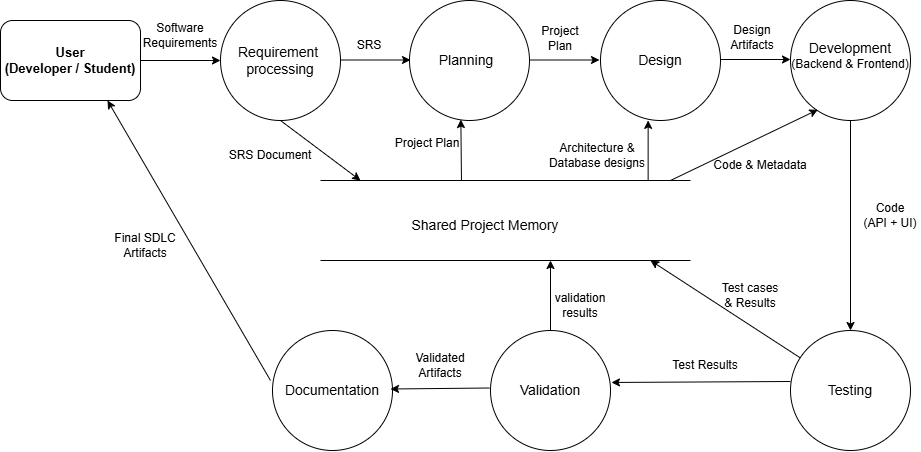

The diagram above was exported from draw.io. Its source (the exported page's mxGraphModel, read from the mxfile embedded in the PNG):
<mxGraphModel dx="1172" dy="678" grid="1" gridSize="10" guides="1" tooltips="1" connect="1" arrows="1" fold="1" page="1" pageScale="1" pageWidth="850" pageHeight="1100" math="0" shadow="0">
  <root>
    <mxCell id="0" />
    <mxCell id="1" parent="0" />
    <mxCell id="2" parent="1" style="ellipse;whiteSpace=wrap;html=1;shapeInside=1;aspect=fixed;" value="" vertex="1">
      <mxGeometry height="120" width="120" x="260" y="180" as="geometry" />
    </mxCell>
    <mxCell id="3" parent="1" style="ellipse;whiteSpace=wrap;html=1;shapeInside=1;aspect=fixed;" value="" vertex="1">
      <mxGeometry height="120" width="120" x="449" y="180" as="geometry" />
    </mxCell>
    <mxCell id="4" parent="1" style="ellipse;whiteSpace=wrap;html=1;shapeInside=1;aspect=fixed;" value="" vertex="1">
      <mxGeometry height="120" width="120" x="640" y="180" as="geometry" />
    </mxCell>
    <mxCell id="5" parent="1" style="ellipse;whiteSpace=wrap;html=1;shapeInside=1;aspect=fixed;" value="" vertex="1">
      <mxGeometry height="120" width="120" x="830" y="180" as="geometry" />
    </mxCell>
    <mxCell id="6" parent="1" style="ellipse;whiteSpace=wrap;html=1;shapeInside=1;aspect=fixed;" value="" vertex="1">
      <mxGeometry height="120" width="120" x="830" y="510" as="geometry" />
    </mxCell>
    <mxCell id="7" parent="1" style="ellipse;whiteSpace=wrap;html=1;shapeInside=1;aspect=fixed;" value="" vertex="1">
      <mxGeometry height="120" width="120" x="530" y="510" as="geometry" />
    </mxCell>
    <mxCell id="8" parent="1" style="ellipse;whiteSpace=wrap;html=1;shapeInside=1;aspect=fixed;" value="" vertex="1">
      <mxGeometry height="120" width="120" x="312" y="510" as="geometry" />
    </mxCell>
    <mxCell id="9" parent="1" style="rounded=1;whiteSpace=wrap;html=1;roundedPerimeter=1;" value="&lt;b&gt;&lt;font style=&quot;font-size: 13px;&quot;&gt;User&lt;/font&gt;&lt;/b&gt;&lt;div&gt;&lt;b&gt;&lt;font style=&quot;font-size: 13px;&quot;&gt;(Developer / Student)&lt;/font&gt;&lt;/b&gt;&lt;/div&gt;" vertex="1">
      <mxGeometry height="80" width="140" x="40" y="200" as="geometry" />
    </mxCell>
    <mxCell id="10" parent="1" style="text;html=1;whiteSpace=wrap;strokeColor=none;fillColor=none;align=center;verticalAlign=middle;rounded=0;" value="&lt;font style=&quot;font-size: 14px;&quot;&gt;Requirement&amp;nbsp;&lt;/font&gt;&lt;div&gt;&lt;span style=&quot;font-size: 14px;&quot;&gt;processing&lt;/span&gt;&lt;/div&gt;" vertex="1">
      <mxGeometry height="30" width="60" x="290" y="225" as="geometry" />
    </mxCell>
    <mxCell id="11" parent="1" style="text;html=1;whiteSpace=wrap;strokeColor=none;fillColor=none;align=center;verticalAlign=middle;rounded=0;" value="&lt;font style=&quot;font-size: 14px;&quot;&gt;Planning&lt;/font&gt;" vertex="1">
      <mxGeometry height="30" width="60" x="476" y="225" as="geometry" />
    </mxCell>
    <mxCell id="12" parent="1" style="text;html=1;whiteSpace=wrap;strokeColor=none;fillColor=none;align=center;verticalAlign=middle;rounded=0;" value="&lt;font style=&quot;font-size: 14px;&quot;&gt;Design&lt;/font&gt;" vertex="1">
      <mxGeometry height="30" width="60" x="670" y="225" as="geometry" />
    </mxCell>
    <mxCell id="13" parent="1" style="text;html=1;whiteSpace=wrap;strokeColor=none;fillColor=none;align=center;verticalAlign=middle;rounded=0;" value="&lt;font style=&quot;font-size: 14px;&quot;&gt;Development&lt;/font&gt;&lt;div&gt;(Backend &amp;amp; Frontend)&lt;/div&gt;" vertex="1">
      <mxGeometry height="30" width="140" x="820" y="220" as="geometry" />
    </mxCell>
    <mxCell id="14" edge="1" parent="1" style="endArrow=none;html=1;rounded=0;" value="">
      <mxGeometry height="50" relative="1" width="50" as="geometry">
        <mxPoint x="360" y="360" as="sourcePoint" />
        <mxPoint x="730" y="360" as="targetPoint" />
      </mxGeometry>
    </mxCell>
    <mxCell id="15" edge="1" parent="1" style="endArrow=none;html=1;rounded=0;" value="">
      <mxGeometry height="50" relative="1" width="50" as="geometry">
        <mxPoint x="360" y="440" as="sourcePoint" />
        <mxPoint x="730" y="440" as="targetPoint" />
      </mxGeometry>
    </mxCell>
    <mxCell id="16" parent="1" style="text;html=1;whiteSpace=wrap;strokeColor=none;fillColor=none;align=center;verticalAlign=middle;rounded=0;" value="&lt;font style=&quot;font-size: 14px;&quot;&gt;Testing&lt;/font&gt;" vertex="1">
      <mxGeometry height="30" width="60" x="860" y="555" as="geometry" />
    </mxCell>
    <mxCell id="17" parent="1" style="text;html=1;whiteSpace=wrap;strokeColor=none;fillColor=none;align=center;verticalAlign=middle;rounded=0;" value="&lt;font style=&quot;font-size: 14px;&quot;&gt;Validation&lt;/font&gt;" vertex="1">
      <mxGeometry height="30" width="60" x="560" y="555" as="geometry" />
    </mxCell>
    <mxCell id="18" parent="1" style="text;html=1;whiteSpace=wrap;strokeColor=none;fillColor=none;align=center;verticalAlign=middle;rounded=0;" value="&lt;font style=&quot;font-size: 14px;&quot;&gt;Documentation&lt;/font&gt;" vertex="1">
      <mxGeometry height="30" width="60" x="342" y="555" as="geometry" />
    </mxCell>
    <mxCell id="19" edge="1" parent="1" source="9" style="endArrow=classic;html=1;rounded=0;exitX=1;exitY=0.5;exitDx=0;exitDy=0;entryX=0;entryY=0.5;entryDx=0;entryDy=0;" target="2" value="">
      <mxGeometry height="50" relative="1" width="50" as="geometry">
        <mxPoint x="510" y="400" as="sourcePoint" />
        <mxPoint x="560" y="350" as="targetPoint" />
      </mxGeometry>
    </mxCell>
    <mxCell id="20" edge="1" parent="1" style="endArrow=classic;html=1;rounded=0;exitX=1;exitY=0.5;exitDx=0;exitDy=0;entryX=0;entryY=0.5;entryDx=0;entryDy=0;" value="">
      <mxGeometry height="50" relative="1" width="50" as="geometry">
        <mxPoint x="380" y="239.5" as="sourcePoint" />
        <mxPoint x="450" y="239.5" as="targetPoint" />
      </mxGeometry>
    </mxCell>
    <mxCell id="21" edge="1" parent="1" style="endArrow=classic;html=1;rounded=0;exitX=1;exitY=0.5;exitDx=0;exitDy=0;entryX=0;entryY=0.5;entryDx=0;entryDy=0;" value="">
      <mxGeometry height="50" relative="1" width="50" as="geometry">
        <mxPoint x="569" y="239.5" as="sourcePoint" />
        <mxPoint x="639" y="239.5" as="targetPoint" />
      </mxGeometry>
    </mxCell>
    <mxCell id="22" edge="1" parent="1" style="endArrow=classic;html=1;rounded=0;exitX=1;exitY=0.5;exitDx=0;exitDy=0;entryX=0;entryY=0.5;entryDx=0;entryDy=0;" value="">
      <mxGeometry height="50" relative="1" width="50" as="geometry">
        <mxPoint x="760" y="239" as="sourcePoint" />
        <mxPoint x="830" y="239" as="targetPoint" />
      </mxGeometry>
    </mxCell>
    <mxCell id="23" edge="1" parent="1" source="6" style="endArrow=classic;html=1;rounded=0;exitX=0;exitY=0.425;exitDx=0;exitDy=0;entryX=1.008;entryY=0.433;entryDx=0;entryDy=0;entryPerimeter=0;exitPerimeter=0;" target="7" value="">
      <mxGeometry height="50" relative="1" width="50" as="geometry">
        <mxPoint x="730" y="500" as="sourcePoint" />
        <mxPoint x="800" y="500" as="targetPoint" />
      </mxGeometry>
    </mxCell>
    <mxCell id="24" edge="1" parent="1" style="endArrow=classic;html=1;rounded=0;exitX=0;exitY=0.425;exitDx=0;exitDy=0;entryX=1.008;entryY=0.433;entryDx=0;entryDy=0;entryPerimeter=0;exitPerimeter=0;" value="">
      <mxGeometry height="50" relative="1" width="50" as="geometry">
        <mxPoint x="529" y="567.5" as="sourcePoint" />
        <mxPoint x="430" y="568.5" as="targetPoint" />
      </mxGeometry>
    </mxCell>
    <mxCell id="25" edge="1" parent="1" source="5" style="endArrow=classic;html=1;rounded=0;exitX=0.5;exitY=1;exitDx=0;exitDy=0;entryX=0.5;entryY=0;entryDx=0;entryDy=0;" target="6" value="">
      <mxGeometry height="50" relative="1" width="50" as="geometry">
        <mxPoint x="999" y="360" as="sourcePoint" />
        <mxPoint x="900" y="361" as="targetPoint" />
      </mxGeometry>
    </mxCell>
    <mxCell id="26" edge="1" parent="1" source="2" style="endArrow=classic;html=1;rounded=0;exitX=0.5;exitY=1;exitDx=0;exitDy=0;" value="">
      <mxGeometry height="50" relative="1" width="50" as="geometry">
        <mxPoint x="349" y="380" as="sourcePoint" />
        <mxPoint x="400" y="360" as="targetPoint" />
      </mxGeometry>
    </mxCell>
    <mxCell id="27" edge="1" parent="1" style="endArrow=classic;html=1;rounded=0;entryX=0.428;entryY=0.992;entryDx=0;entryDy=0;entryPerimeter=0;" target="3" value="">
      <mxGeometry height="50" relative="1" width="50" as="geometry">
        <mxPoint x="500.96" y="360" as="sourcePoint" />
        <mxPoint x="480" y="321" as="targetPoint" />
      </mxGeometry>
    </mxCell>
    <mxCell id="28" edge="1" parent="1" style="endArrow=classic;html=1;rounded=0;entryX=0.397;entryY=0.999;entryDx=0;entryDy=0;entryPerimeter=0;" target="4" value="">
      <mxGeometry height="50" relative="1" width="50" as="geometry">
        <mxPoint x="687.64" y="360" as="sourcePoint" />
        <mxPoint x="690" y="381" as="targetPoint" />
      </mxGeometry>
    </mxCell>
    <mxCell id="29" edge="1" parent="1" style="endArrow=classic;html=1;rounded=0;entryX=0.228;entryY=0.91;entryDx=0;entryDy=0;entryPerimeter=0;" target="5" value="">
      <mxGeometry height="50" relative="1" width="50" as="geometry">
        <mxPoint x="710" y="360" as="sourcePoint" />
        <mxPoint x="720" y="441" as="targetPoint" />
      </mxGeometry>
    </mxCell>
    <mxCell id="30" edge="1" parent="1" source="7" style="endArrow=classic;html=1;rounded=0;exitX=0.5;exitY=0;exitDx=0;exitDy=0;" value="">
      <mxGeometry height="50" relative="1" width="50" as="geometry">
        <mxPoint x="490" y="470" as="sourcePoint" />
        <mxPoint x="590" y="440" as="targetPoint" />
      </mxGeometry>
    </mxCell>
    <mxCell id="31" edge="1" parent="1" style="endArrow=classic;html=1;rounded=0;entryX=0.788;entryY=1.045;entryDx=0;entryDy=0;" target="9" value="">
      <mxGeometry height="50" relative="1" width="50" as="geometry">
        <mxPoint x="310" y="560" as="sourcePoint" />
        <mxPoint x="280" y="601" as="targetPoint" />
      </mxGeometry>
    </mxCell>
    <mxCell id="32" parent="1" style="text;html=1;whiteSpace=wrap;strokeColor=none;fillColor=none;align=center;verticalAlign=middle;rounded=0;" value="&lt;font style=&quot;font-size: 14px;&quot;&gt;Shared Project Memory&lt;/font&gt;" vertex="1">
      <mxGeometry height="30" width="230" x="410" y="390" as="geometry" />
    </mxCell>
    <mxCell id="33" parent="1" style="text;html=1;whiteSpace=wrap;strokeColor=none;fillColor=none;align=center;verticalAlign=middle;rounded=0;" value="Software&lt;div&gt;Requirements&lt;/div&gt;" vertex="1">
      <mxGeometry height="30" width="60" x="190" y="200" as="geometry" />
    </mxCell>
    <mxCell id="34" parent="1" style="text;html=1;whiteSpace=wrap;strokeColor=none;fillColor=none;align=center;verticalAlign=middle;rounded=0;" value="SRS&lt;span style=&quot;white-space: pre;&quot;&gt;&#09;&lt;/span&gt;" vertex="1">
      <mxGeometry height="30" width="60" x="380" y="210" as="geometry" />
    </mxCell>
    <mxCell id="35" parent="1" style="text;html=1;whiteSpace=wrap;strokeColor=none;fillColor=none;align=center;verticalAlign=middle;rounded=0;" value="Project&lt;div&gt;Plan&lt;/div&gt;" vertex="1">
      <mxGeometry height="30" width="60" x="570" y="203" as="geometry" />
    </mxCell>
    <mxCell id="36" parent="1" style="text;html=1;whiteSpace=wrap;strokeColor=none;fillColor=none;align=center;verticalAlign=middle;rounded=0;" value="Design&lt;div&gt;Artifacts&lt;/div&gt;" vertex="1">
      <mxGeometry height="30" width="60" x="762" y="202" as="geometry" />
    </mxCell>
    <mxCell id="37" parent="1" style="text;html=1;whiteSpace=wrap;strokeColor=none;fillColor=none;align=center;verticalAlign=middle;rounded=0;" value="Code&lt;div&gt;(API + UI)&lt;/div&gt;" vertex="1">
      <mxGeometry height="30" width="60" x="900" y="380" as="geometry" />
    </mxCell>
    <mxCell id="38" parent="1" style="text;html=1;whiteSpace=wrap;strokeColor=none;fillColor=none;align=center;verticalAlign=middle;rounded=0;" value="Test Results" vertex="1">
      <mxGeometry height="30" width="70" x="710" y="530" as="geometry" />
    </mxCell>
    <mxCell id="39" parent="1" style="text;html=1;whiteSpace=wrap;strokeColor=none;fillColor=none;align=center;verticalAlign=middle;rounded=0;" value="Validated&lt;div&gt;Artifacts&lt;/div&gt;" vertex="1">
      <mxGeometry height="30" width="60" x="450" y="530" as="geometry" />
    </mxCell>
    <mxCell id="40" parent="1" style="text;html=1;whiteSpace=wrap;strokeColor=none;fillColor=none;align=center;verticalAlign=middle;rounded=0;" value="Final SDLC&lt;div&gt;Artifacts&lt;/div&gt;" vertex="1">
      <mxGeometry height="30" width="70" x="150" y="410" as="geometry" />
    </mxCell>
    <mxCell id="41" parent="1" style="text;html=1;whiteSpace=wrap;strokeColor=none;fillColor=none;align=center;verticalAlign=middle;rounded=0;" value="SRS Document" vertex="1">
      <mxGeometry height="30" width="100" x="260" y="320" as="geometry" />
    </mxCell>
    <mxCell id="42" parent="1" style="text;html=1;whiteSpace=wrap;strokeColor=none;fillColor=none;align=center;verticalAlign=middle;rounded=0;" value="Project Plan" vertex="1">
      <mxGeometry height="30" width="100" x="417" y="308" as="geometry" />
    </mxCell>
    <mxCell id="43" parent="1" style="text;html=1;whiteSpace=wrap;strokeColor=none;fillColor=none;align=center;verticalAlign=middle;rounded=0;" value="Architecture &amp;amp; Database designs" vertex="1">
      <mxGeometry height="30" width="100" x="587" y="320" as="geometry" />
    </mxCell>
    <mxCell id="44" parent="1" style="text;html=1;whiteSpace=wrap;strokeColor=none;fillColor=none;align=center;verticalAlign=middle;rounded=0;" value="Code &amp;amp; Metadata" vertex="1">
      <mxGeometry height="30" width="100" x="750" y="330" as="geometry" />
    </mxCell>
    <mxCell id="45" parent="1" style="text;html=1;whiteSpace=wrap;strokeColor=none;fillColor=none;align=center;verticalAlign=middle;rounded=0;" value="validation&lt;div&gt;results&lt;/div&gt;" vertex="1">
      <mxGeometry height="30" width="100" x="570" y="470" as="geometry" />
    </mxCell>
    <mxCell id="46" edge="1" parent="1" source="6" style="endArrow=classic;html=1;rounded=0;" value="">
      <mxGeometry height="50" relative="1" width="50" as="geometry">
        <mxPoint x="800" y="450" as="sourcePoint" />
        <mxPoint x="690" y="440" as="targetPoint" />
      </mxGeometry>
    </mxCell>
    <mxCell id="47" parent="1" style="text;html=1;whiteSpace=wrap;strokeColor=none;fillColor=none;align=center;verticalAlign=middle;rounded=0;" value="Test cases &amp;amp; Results" vertex="1">
      <mxGeometry height="30" width="60" x="760" y="460" as="geometry" />
    </mxCell>
  </root>
</mxGraphModel>